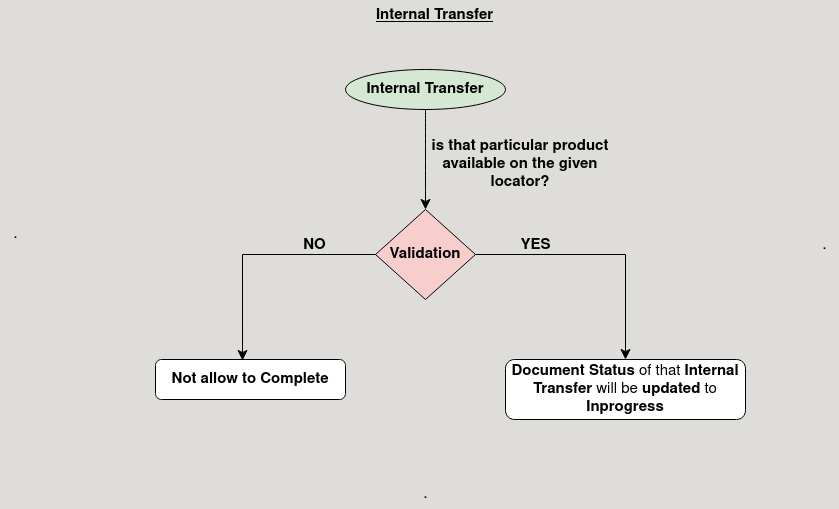

The diagram above was exported from draw.io. Its source (the exported page's mxGraphModel, read from the mxfile embedded in the PNG):
<mxGraphModel dx="1363" dy="909" grid="1" gridSize="10" guides="1" tooltips="1" connect="1" arrows="0" fold="1" page="1" pageScale="1" pageWidth="850" pageHeight="1100" background="light-dark(#DEDDDA,#DEDDDA)" math="0" shadow="0">
  <root>
    <mxCell id="0" />
    <mxCell id="1" parent="0" />
    <mxCell id="z9m8PLCua3ZGqqC2KDFK-9" style="edgeStyle=none;curved=1;rounded=0;orthogonalLoop=1;jettySize=auto;html=1;exitX=0.5;exitY=1;exitDx=0;exitDy=0;fontSize=12;startSize=8;endSize=8;" edge="1" parent="1" source="z9m8PLCua3ZGqqC2KDFK-3" target="z9m8PLCua3ZGqqC2KDFK-8">
      <mxGeometry relative="1" as="geometry" />
    </mxCell>
    <mxCell id="z9m8PLCua3ZGqqC2KDFK-3" value="&lt;b&gt;&lt;font style=&quot;font-size: 15px;&quot;&gt;Internal Transfer&lt;br&gt;&lt;/font&gt;&lt;/b&gt;" style="ellipse;whiteSpace=wrap;html=1;fillColor=#d5e8d4;strokeColor=default;" vertex="1" parent="1">
      <mxGeometry x="345" y="80" width="160" height="40" as="geometry" />
    </mxCell>
    <mxCell id="z9m8PLCua3ZGqqC2KDFK-19" style="edgeStyle=orthogonalEdgeStyle;rounded=0;orthogonalLoop=1;jettySize=auto;html=1;exitX=1;exitY=0.5;exitDx=0;exitDy=0;fontSize=12;startSize=8;endSize=8;entryX=0.5;entryY=0;entryDx=0;entryDy=0;" edge="1" parent="1" source="z9m8PLCua3ZGqqC2KDFK-8" target="z9m8PLCua3ZGqqC2KDFK-13">
      <mxGeometry relative="1" as="geometry">
        <mxPoint x="620" y="290" as="targetPoint" />
      </mxGeometry>
    </mxCell>
    <mxCell id="z9m8PLCua3ZGqqC2KDFK-8" value="&lt;b&gt;&lt;font style=&quot;font-size: 15px;&quot;&gt;Validation&lt;/font&gt;&lt;/b&gt;" style="rhombus;whiteSpace=wrap;html=1;fillColor=#f8cecc;strokeColor=default;" vertex="1" parent="1">
      <mxGeometry x="375" y="220" width="100" height="90" as="geometry" />
    </mxCell>
    <mxCell id="z9m8PLCua3ZGqqC2KDFK-11" value="&lt;b&gt;&lt;font style=&quot;font-size: 15px;&quot;&gt;is that particular product available on the given locator?&lt;br&gt;&lt;/font&gt;&lt;/b&gt;" style="rounded=0;whiteSpace=wrap;html=1;fillColor=none;strokeColor=none;" vertex="1" parent="1">
      <mxGeometry x="420" y="140" width="200" height="70" as="geometry" />
    </mxCell>
    <mxCell id="z9m8PLCua3ZGqqC2KDFK-13" value="&lt;b&gt;Document Status&lt;/b&gt; of that &lt;b&gt;Internal Transfer &lt;/b&gt;will be &lt;b&gt;updated&lt;/b&gt; to &lt;b&gt;Inprogress&lt;/b&gt;" style="rounded=1;whiteSpace=wrap;html=1;fontSize=15;" vertex="1" parent="1">
      <mxGeometry x="505" y="370" width="240" height="60" as="geometry" />
    </mxCell>
    <mxCell id="z9m8PLCua3ZGqqC2KDFK-20" value="&lt;b&gt;&lt;font style=&quot;font-size: 15px;&quot;&gt;Not allow to Complete&lt;br&gt;&lt;/font&gt;&lt;/b&gt;" style="rounded=1;whiteSpace=wrap;html=1;" vertex="1" parent="1">
      <mxGeometry x="155" y="370" width="190" height="40" as="geometry" />
    </mxCell>
    <mxCell id="z9m8PLCua3ZGqqC2KDFK-21" style="edgeStyle=orthogonalEdgeStyle;rounded=0;orthogonalLoop=1;jettySize=auto;html=1;exitX=0;exitY=0.5;exitDx=0;exitDy=0;entryX=0.458;entryY=0.025;entryDx=0;entryDy=0;entryPerimeter=0;fontSize=12;startSize=8;endSize=8;" edge="1" parent="1" source="z9m8PLCua3ZGqqC2KDFK-8" target="z9m8PLCua3ZGqqC2KDFK-20">
      <mxGeometry relative="1" as="geometry" />
    </mxCell>
    <mxCell id="z9m8PLCua3ZGqqC2KDFK-22" value="&lt;b&gt;&lt;font style=&quot;font-size: 15px;&quot;&gt;YES&lt;/font&gt;&lt;/b&gt;" style="text;html=1;align=center;verticalAlign=middle;resizable=0;points=[];autosize=1;strokeColor=none;fillColor=none;fontSize=16;" vertex="1" parent="1">
      <mxGeometry x="510" y="241" width="50" height="30" as="geometry" />
    </mxCell>
    <mxCell id="z9m8PLCua3ZGqqC2KDFK-23" value="&lt;b&gt;&lt;font style=&quot;font-size: 15px;&quot;&gt;NO&lt;/font&gt;&lt;/b&gt;" style="text;html=1;align=center;verticalAlign=middle;resizable=0;points=[];autosize=1;strokeColor=none;fillColor=none;fontSize=16;" vertex="1" parent="1">
      <mxGeometry x="289" y="241" width="50" height="30" as="geometry" />
    </mxCell>
    <mxCell id="z9m8PLCua3ZGqqC2KDFK-24" value="." style="text;html=1;align=center;verticalAlign=middle;resizable=0;points=[];autosize=1;strokeColor=none;fillColor=none;fontSize=16;" vertex="1" parent="1">
      <mxGeometry x="809" y="241" width="30" height="30" as="geometry" />
    </mxCell>
    <mxCell id="z9m8PLCua3ZGqqC2KDFK-25" value="." style="text;html=1;align=center;verticalAlign=middle;resizable=0;points=[];autosize=1;strokeColor=none;fillColor=none;fontSize=16;" vertex="1" parent="1">
      <mxGeometry y="230" width="30" height="30" as="geometry" />
    </mxCell>
    <mxCell id="z9m8PLCua3ZGqqC2KDFK-26" value="." style="text;html=1;align=center;verticalAlign=middle;resizable=0;points=[];autosize=1;strokeColor=none;fillColor=none;fontSize=16;" vertex="1" parent="1">
      <mxGeometry x="410" y="490" width="30" height="30" as="geometry" />
    </mxCell>
    <mxCell id="z9m8PLCua3ZGqqC2KDFK-27" value="&lt;u&gt;&lt;b&gt;&lt;font style=&quot;font-size: 15px;&quot;&gt;Internal Transfer&lt;br&gt;&lt;/font&gt;&lt;/b&gt;&lt;/u&gt;" style="text;html=1;align=center;verticalAlign=middle;resizable=0;points=[];autosize=1;strokeColor=none;fillColor=none;fontSize=16;" vertex="1" parent="1">
      <mxGeometry x="364" y="11" width="140" height="30" as="geometry" />
    </mxCell>
  </root>
</mxGraphModel>